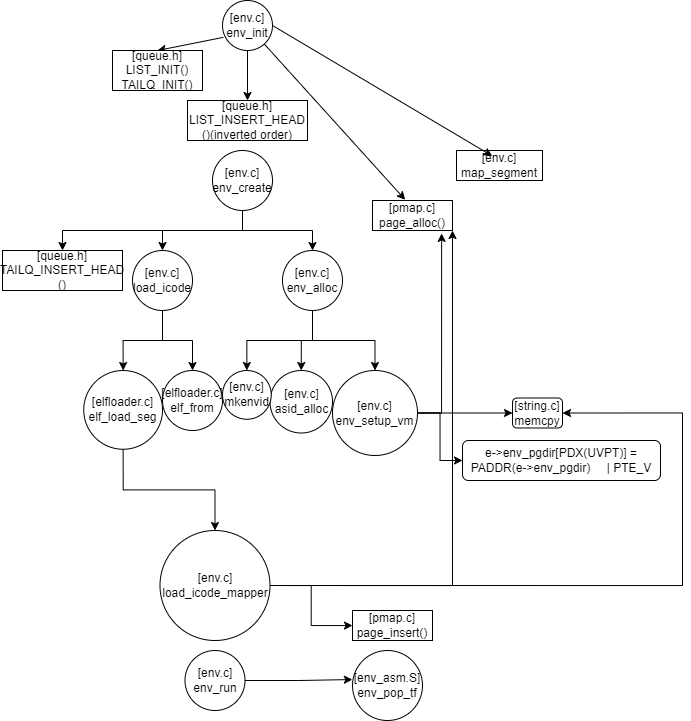

The diagram above was exported from draw.io. Its source (the exported page's mxGraphModel, read from the mxfile embedded in the PNG):
<mxGraphModel dx="1676" dy="952" grid="1" gridSize="10" guides="1" tooltips="1" connect="1" arrows="1" fold="1" page="1" pageScale="1" pageWidth="827" pageHeight="1169" math="0" shadow="0">
  <root>
    <mxCell id="0" />
    <mxCell id="1" parent="0" />
    <mxCell id="OKuF3dZr2Nb6YzIJkUl3-1" value="&lt;div&gt;[env.c]&lt;/div&gt;env&lt;span style=&quot;background-color: initial;&quot;&gt;_init&lt;/span&gt;" style="ellipse;whiteSpace=wrap;html=1;aspect=fixed;" vertex="1" parent="1">
      <mxGeometry x="180" y="320" width="50" height="50" as="geometry" />
    </mxCell>
    <mxCell id="OKuF3dZr2Nb6YzIJkUl3-2" value="" style="endArrow=classic;html=1;rounded=0;exitX=0.016;exitY=0.737;exitDx=0;exitDy=0;exitPerimeter=0;entryX=0.5;entryY=0;entryDx=0;entryDy=0;" edge="1" parent="1" source="OKuF3dZr2Nb6YzIJkUl3-1" target="OKuF3dZr2Nb6YzIJkUl3-3">
      <mxGeometry width="50" height="50" relative="1" as="geometry">
        <mxPoint x="290" y="510" as="sourcePoint" />
        <mxPoint x="160" y="390" as="targetPoint" />
      </mxGeometry>
    </mxCell>
    <mxCell id="OKuF3dZr2Nb6YzIJkUl3-3" value="&lt;div&gt;[queue.h]&lt;/div&gt;LIST_INIT()&lt;div&gt;TAILQ_INIT()&lt;/div&gt;" style="rounded=0;whiteSpace=wrap;html=1;" vertex="1" parent="1">
      <mxGeometry x="70" y="370" width="90" height="40" as="geometry" />
    </mxCell>
    <mxCell id="OKuF3dZr2Nb6YzIJkUl3-4" value="&lt;div&gt;[queue.h]&lt;/div&gt;LIST_INSERT_HEAD&lt;div&gt;()(inverted order)&lt;/div&gt;" style="rounded=0;whiteSpace=wrap;html=1;" vertex="1" parent="1">
      <mxGeometry x="145" y="420" width="120" height="40" as="geometry" />
    </mxCell>
    <mxCell id="OKuF3dZr2Nb6YzIJkUl3-6" value="" style="endArrow=classic;html=1;rounded=0;exitX=0.5;exitY=1;exitDx=0;exitDy=0;entryX=0.5;entryY=0;entryDx=0;entryDy=0;" edge="1" parent="1" source="OKuF3dZr2Nb6YzIJkUl3-1" target="OKuF3dZr2Nb6YzIJkUl3-4">
      <mxGeometry width="50" height="50" relative="1" as="geometry">
        <mxPoint x="290" y="510" as="sourcePoint" />
        <mxPoint x="340" y="460" as="targetPoint" />
      </mxGeometry>
    </mxCell>
    <mxCell id="OKuF3dZr2Nb6YzIJkUl3-7" value="" style="endArrow=classic;html=1;rounded=0;entryX=0.409;entryY=-0.024;entryDx=0;entryDy=0;entryPerimeter=0;" edge="1" parent="1" source="OKuF3dZr2Nb6YzIJkUl3-1" target="OKuF3dZr2Nb6YzIJkUl3-8">
      <mxGeometry width="50" height="50" relative="1" as="geometry">
        <mxPoint x="290" y="510" as="sourcePoint" />
        <mxPoint x="280" y="410" as="targetPoint" />
      </mxGeometry>
    </mxCell>
    <mxCell id="OKuF3dZr2Nb6YzIJkUl3-8" value="&lt;div&gt;[pmap.c]&lt;/div&gt;page_alloc()" style="rounded=0;whiteSpace=wrap;html=1;" vertex="1" parent="1">
      <mxGeometry x="330" y="520" width="80" height="30" as="geometry" />
    </mxCell>
    <mxCell id="OKuF3dZr2Nb6YzIJkUl3-9" value="&lt;div&gt;[env.c]&lt;/div&gt;map_segment" style="rounded=0;whiteSpace=wrap;html=1;" vertex="1" parent="1">
      <mxGeometry x="414" y="470" width="86" height="30" as="geometry" />
    </mxCell>
    <mxCell id="OKuF3dZr2Nb6YzIJkUl3-10" value="" style="endArrow=classic;html=1;rounded=0;exitX=1;exitY=0.5;exitDx=0;exitDy=0;entryX=0.416;entryY=0.183;entryDx=0;entryDy=0;entryPerimeter=0;" edge="1" parent="1" source="OKuF3dZr2Nb6YzIJkUl3-1" target="OKuF3dZr2Nb6YzIJkUl3-9">
      <mxGeometry width="50" height="50" relative="1" as="geometry">
        <mxPoint x="290" y="510" as="sourcePoint" />
        <mxPoint x="350" y="345" as="targetPoint" />
      </mxGeometry>
    </mxCell>
    <mxCell id="OKuF3dZr2Nb6YzIJkUl3-14" style="edgeStyle=orthogonalEdgeStyle;rounded=0;orthogonalLoop=1;jettySize=auto;html=1;exitX=0.5;exitY=1;exitDx=0;exitDy=0;entryX=0.5;entryY=0;entryDx=0;entryDy=0;" edge="1" parent="1" source="OKuF3dZr2Nb6YzIJkUl3-11" target="OKuF3dZr2Nb6YzIJkUl3-13">
      <mxGeometry relative="1" as="geometry" />
    </mxCell>
    <mxCell id="OKuF3dZr2Nb6YzIJkUl3-16" style="edgeStyle=orthogonalEdgeStyle;rounded=0;orthogonalLoop=1;jettySize=auto;html=1;exitX=0.5;exitY=1;exitDx=0;exitDy=0;entryX=0.5;entryY=0;entryDx=0;entryDy=0;" edge="1" parent="1" source="OKuF3dZr2Nb6YzIJkUl3-11" target="OKuF3dZr2Nb6YzIJkUl3-15">
      <mxGeometry relative="1" as="geometry" />
    </mxCell>
    <mxCell id="OKuF3dZr2Nb6YzIJkUl3-18" style="edgeStyle=orthogonalEdgeStyle;rounded=0;orthogonalLoop=1;jettySize=auto;html=1;exitX=0.5;exitY=1;exitDx=0;exitDy=0;entryX=0.5;entryY=0;entryDx=0;entryDy=0;" edge="1" parent="1" source="OKuF3dZr2Nb6YzIJkUl3-11" target="OKuF3dZr2Nb6YzIJkUl3-17">
      <mxGeometry relative="1" as="geometry" />
    </mxCell>
    <mxCell id="OKuF3dZr2Nb6YzIJkUl3-11" value="&lt;div&gt;[env.c]&lt;/div&gt;env&lt;span style=&quot;background-color: initial;&quot;&gt;_create&lt;/span&gt;" style="ellipse;whiteSpace=wrap;html=1;aspect=fixed;" vertex="1" parent="1">
      <mxGeometry x="170" y="470" width="60" height="60" as="geometry" />
    </mxCell>
    <mxCell id="OKuF3dZr2Nb6YzIJkUl3-21" style="edgeStyle=orthogonalEdgeStyle;rounded=0;orthogonalLoop=1;jettySize=auto;html=1;exitX=0.5;exitY=1;exitDx=0;exitDy=0;" edge="1" parent="1" source="OKuF3dZr2Nb6YzIJkUl3-13" target="OKuF3dZr2Nb6YzIJkUl3-20">
      <mxGeometry relative="1" as="geometry" />
    </mxCell>
    <mxCell id="OKuF3dZr2Nb6YzIJkUl3-28" style="edgeStyle=orthogonalEdgeStyle;rounded=0;orthogonalLoop=1;jettySize=auto;html=1;exitX=0.5;exitY=1;exitDx=0;exitDy=0;entryX=0.5;entryY=0;entryDx=0;entryDy=0;" edge="1" parent="1" source="OKuF3dZr2Nb6YzIJkUl3-13" target="OKuF3dZr2Nb6YzIJkUl3-27">
      <mxGeometry relative="1" as="geometry" />
    </mxCell>
    <mxCell id="OKuF3dZr2Nb6YzIJkUl3-30" style="edgeStyle=orthogonalEdgeStyle;rounded=0;orthogonalLoop=1;jettySize=auto;html=1;exitX=0.5;exitY=1;exitDx=0;exitDy=0;" edge="1" parent="1" source="OKuF3dZr2Nb6YzIJkUl3-13" target="OKuF3dZr2Nb6YzIJkUl3-29">
      <mxGeometry relative="1" as="geometry" />
    </mxCell>
    <mxCell id="OKuF3dZr2Nb6YzIJkUl3-13" value="&lt;div&gt;[env.c]&lt;/div&gt;env_alloc" style="ellipse;whiteSpace=wrap;html=1;aspect=fixed;" vertex="1" parent="1">
      <mxGeometry x="240" y="570" width="60" height="60" as="geometry" />
    </mxCell>
    <mxCell id="OKuF3dZr2Nb6YzIJkUl3-32" style="edgeStyle=orthogonalEdgeStyle;rounded=0;orthogonalLoop=1;jettySize=auto;html=1;exitX=0.5;exitY=1;exitDx=0;exitDy=0;entryX=0.5;entryY=0;entryDx=0;entryDy=0;" edge="1" parent="1" source="OKuF3dZr2Nb6YzIJkUl3-15" target="OKuF3dZr2Nb6YzIJkUl3-31">
      <mxGeometry relative="1" as="geometry" />
    </mxCell>
    <mxCell id="OKuF3dZr2Nb6YzIJkUl3-34" style="edgeStyle=orthogonalEdgeStyle;rounded=0;orthogonalLoop=1;jettySize=auto;html=1;exitX=0.5;exitY=1;exitDx=0;exitDy=0;entryX=0.5;entryY=0;entryDx=0;entryDy=0;" edge="1" parent="1" source="OKuF3dZr2Nb6YzIJkUl3-15" target="OKuF3dZr2Nb6YzIJkUl3-33">
      <mxGeometry relative="1" as="geometry" />
    </mxCell>
    <mxCell id="OKuF3dZr2Nb6YzIJkUl3-15" value="&lt;div&gt;[env.c]&lt;/div&gt;load_icode" style="ellipse;whiteSpace=wrap;html=1;aspect=fixed;" vertex="1" parent="1">
      <mxGeometry x="90" y="570" width="60" height="60" as="geometry" />
    </mxCell>
    <mxCell id="OKuF3dZr2Nb6YzIJkUl3-17" value="&lt;div&gt;[queue.h]&lt;/div&gt;TAILQ_INSERT_HEAD&lt;div&gt;()&lt;/div&gt;" style="rounded=0;whiteSpace=wrap;html=1;" vertex="1" parent="1">
      <mxGeometry x="-40" y="570" width="120" height="40" as="geometry" />
    </mxCell>
    <mxCell id="OKuF3dZr2Nb6YzIJkUl3-19" value="&lt;div&gt;[queue.h]&lt;/div&gt;LIST_INSERT_HEAD&lt;div&gt;()(inverted order)&lt;/div&gt;" style="rounded=0;whiteSpace=wrap;html=1;" vertex="1" parent="1">
      <mxGeometry x="145" y="420" width="120" height="40" as="geometry" />
    </mxCell>
    <mxCell id="OKuF3dZr2Nb6YzIJkUl3-24" style="edgeStyle=orthogonalEdgeStyle;rounded=0;orthogonalLoop=1;jettySize=auto;html=1;exitX=1;exitY=0.5;exitDx=0;exitDy=0;" edge="1" parent="1" source="OKuF3dZr2Nb6YzIJkUl3-20" target="OKuF3dZr2Nb6YzIJkUl3-23">
      <mxGeometry relative="1" as="geometry" />
    </mxCell>
    <mxCell id="OKuF3dZr2Nb6YzIJkUl3-26" style="edgeStyle=orthogonalEdgeStyle;rounded=0;orthogonalLoop=1;jettySize=auto;html=1;exitX=1;exitY=0.5;exitDx=0;exitDy=0;" edge="1" parent="1" source="OKuF3dZr2Nb6YzIJkUl3-20" target="OKuF3dZr2Nb6YzIJkUl3-25">
      <mxGeometry relative="1" as="geometry" />
    </mxCell>
    <mxCell id="OKuF3dZr2Nb6YzIJkUl3-20" value="&lt;div&gt;[env.c]&lt;/div&gt;env_setup_vm" style="ellipse;whiteSpace=wrap;html=1;aspect=fixed;" vertex="1" parent="1">
      <mxGeometry x="290" y="690" width="85" height="85" as="geometry" />
    </mxCell>
    <mxCell id="OKuF3dZr2Nb6YzIJkUl3-22" style="edgeStyle=orthogonalEdgeStyle;rounded=0;orthogonalLoop=1;jettySize=auto;html=1;exitX=1;exitY=0.5;exitDx=0;exitDy=0;entryX=0.864;entryY=1.098;entryDx=0;entryDy=0;entryPerimeter=0;" edge="1" parent="1" source="OKuF3dZr2Nb6YzIJkUl3-20" target="OKuF3dZr2Nb6YzIJkUl3-8">
      <mxGeometry relative="1" as="geometry" />
    </mxCell>
    <mxCell id="OKuF3dZr2Nb6YzIJkUl3-23" value="&lt;div&gt;[string.c]&lt;/div&gt;memcpy" style="rounded=1;whiteSpace=wrap;html=1;" vertex="1" parent="1">
      <mxGeometry x="470" y="717.5" width="50" height="30" as="geometry" />
    </mxCell>
    <mxCell id="OKuF3dZr2Nb6YzIJkUl3-25" value="e-&amp;gt;env_pgdir[PDX(UVPT)] = PADDR(e-&amp;gt;env_pgdir)&amp;nbsp; &amp;nbsp; &amp;nbsp;| PTE_V&lt;div&gt;&lt;/div&gt;" style="rounded=1;whiteSpace=wrap;html=1;" vertex="1" parent="1">
      <mxGeometry x="420" y="760" width="198" height="40" as="geometry" />
    </mxCell>
    <mxCell id="OKuF3dZr2Nb6YzIJkUl3-27" value="&lt;div&gt;[env.c]&lt;/div&gt;&lt;div&gt;asid_alloc&lt;/div&gt;" style="ellipse;whiteSpace=wrap;html=1;aspect=fixed;" vertex="1" parent="1">
      <mxGeometry x="227.5" y="690" width="62.5" height="62.5" as="geometry" />
    </mxCell>
    <mxCell id="OKuF3dZr2Nb6YzIJkUl3-29" value="&lt;div&gt;[env.c]&lt;/div&gt;&lt;div&gt;mkenvid&lt;/div&gt;" style="ellipse;whiteSpace=wrap;html=1;aspect=fixed;" vertex="1" parent="1">
      <mxGeometry x="180" y="690" width="48.75" height="48.75" as="geometry" />
    </mxCell>
    <mxCell id="OKuF3dZr2Nb6YzIJkUl3-31" value="&lt;div&gt;[elfloader.c]&lt;/div&gt;&lt;div&gt;elf_from&lt;/div&gt;" style="ellipse;whiteSpace=wrap;html=1;aspect=fixed;" vertex="1" parent="1">
      <mxGeometry x="120" y="690" width="60" height="60" as="geometry" />
    </mxCell>
    <mxCell id="OKuF3dZr2Nb6YzIJkUl3-36" value="" style="edgeStyle=orthogonalEdgeStyle;rounded=0;orthogonalLoop=1;jettySize=auto;html=1;" edge="1" parent="1" source="OKuF3dZr2Nb6YzIJkUl3-33" target="OKuF3dZr2Nb6YzIJkUl3-35">
      <mxGeometry relative="1" as="geometry" />
    </mxCell>
    <mxCell id="OKuF3dZr2Nb6YzIJkUl3-33" value="&lt;div&gt;[elfloader.c]&lt;/div&gt;&lt;div&gt;elf_load_seg&lt;/div&gt;" style="ellipse;whiteSpace=wrap;html=1;aspect=fixed;" vertex="1" parent="1">
      <mxGeometry x="41.25" y="690" width="78.75" height="78.75" as="geometry" />
    </mxCell>
    <mxCell id="OKuF3dZr2Nb6YzIJkUl3-38" style="edgeStyle=orthogonalEdgeStyle;rounded=0;orthogonalLoop=1;jettySize=auto;html=1;exitX=1;exitY=0.5;exitDx=0;exitDy=0;entryX=1;entryY=1;entryDx=0;entryDy=0;" edge="1" parent="1" source="OKuF3dZr2Nb6YzIJkUl3-35" target="OKuF3dZr2Nb6YzIJkUl3-8">
      <mxGeometry relative="1" as="geometry">
        <mxPoint x="650.5555216471354" y="520" as="targetPoint" />
      </mxGeometry>
    </mxCell>
    <mxCell id="OKuF3dZr2Nb6YzIJkUl3-40" style="edgeStyle=orthogonalEdgeStyle;rounded=0;orthogonalLoop=1;jettySize=auto;html=1;exitX=1;exitY=0.5;exitDx=0;exitDy=0;entryX=1;entryY=0.5;entryDx=0;entryDy=0;" edge="1" parent="1" source="OKuF3dZr2Nb6YzIJkUl3-35" target="OKuF3dZr2Nb6YzIJkUl3-23">
      <mxGeometry relative="1" as="geometry">
        <Array as="points">
          <mxPoint x="640" y="905" />
          <mxPoint x="640" y="733" />
        </Array>
      </mxGeometry>
    </mxCell>
    <mxCell id="OKuF3dZr2Nb6YzIJkUl3-42" style="edgeStyle=orthogonalEdgeStyle;rounded=0;orthogonalLoop=1;jettySize=auto;html=1;exitX=1;exitY=0.5;exitDx=0;exitDy=0;" edge="1" parent="1" source="OKuF3dZr2Nb6YzIJkUl3-35" target="OKuF3dZr2Nb6YzIJkUl3-41">
      <mxGeometry relative="1" as="geometry" />
    </mxCell>
    <mxCell id="OKuF3dZr2Nb6YzIJkUl3-35" value="&lt;div&gt;[env.c]&lt;/div&gt;&lt;div&gt;load_icode_mapper&lt;/div&gt;" style="ellipse;whiteSpace=wrap;html=1;aspect=fixed;" vertex="1" parent="1">
      <mxGeometry x="117.5" y="850" width="110" height="110" as="geometry" />
    </mxCell>
    <mxCell id="OKuF3dZr2Nb6YzIJkUl3-41" value="&lt;div&gt;[pmap.c]&lt;/div&gt;page_insert()" style="rounded=0;whiteSpace=wrap;html=1;" vertex="1" parent="1">
      <mxGeometry x="310" y="930" width="80" height="30" as="geometry" />
    </mxCell>
    <mxCell id="OKuF3dZr2Nb6YzIJkUl3-43" value="&lt;div&gt;[env.c]&lt;/div&gt;&lt;div&gt;env_run&lt;/div&gt;" style="ellipse;whiteSpace=wrap;html=1;aspect=fixed;" vertex="1" parent="1">
      <mxGeometry x="142.5" y="970" width="60" height="60" as="geometry" />
    </mxCell>
    <mxCell id="OKuF3dZr2Nb6YzIJkUl3-44" value="&lt;div&gt;[env_asm.S]&lt;/div&gt;&lt;div&gt;env_pop_tf&lt;/div&gt;" style="ellipse;whiteSpace=wrap;html=1;aspect=fixed;" vertex="1" parent="1">
      <mxGeometry x="310" y="970" width="70" height="70" as="geometry" />
    </mxCell>
    <mxCell id="OKuF3dZr2Nb6YzIJkUl3-45" style="edgeStyle=orthogonalEdgeStyle;rounded=0;orthogonalLoop=1;jettySize=auto;html=1;exitX=1;exitY=0.5;exitDx=0;exitDy=0;entryX=-0.002;entryY=0.415;entryDx=0;entryDy=0;entryPerimeter=0;" edge="1" parent="1" source="OKuF3dZr2Nb6YzIJkUl3-43" target="OKuF3dZr2Nb6YzIJkUl3-44">
      <mxGeometry relative="1" as="geometry" />
    </mxCell>
  </root>
</mxGraphModel>